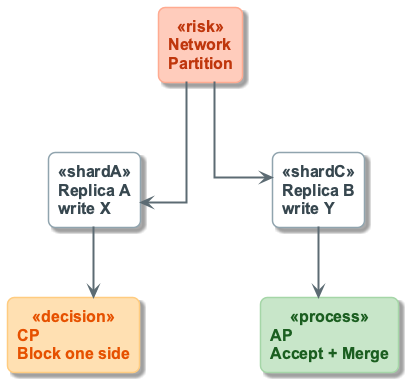

The diagram above was rendered by PlantUML. Its source (embedded in the PNG):
@startuml
!include ../_template_styles.puml
!include _week2_visual_style.puml

top to bottom direction
skinparam nodesep 120
skinparam ranksep 70

rectangle "Network\nPartition" as NET <<risk>>

rectangle "Replica A\nwrite X" as A <<shardA>>
rectangle "Replica B\nwrite Y" as B <<shardC>>

rectangle "CP\nBlock one side" as CP <<decision>>
rectangle "AP\nAccept + Merge" as AP <<process>>

NET -down-> A
NET -down-> B
A -down-> CP
B -down-> AP

@enduml